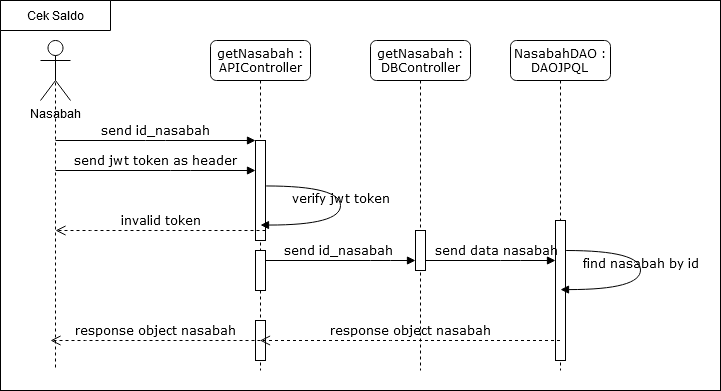

The diagram above was exported from draw.io. Its source (the exported page's mxGraphModel, read from the mxfile embedded in the PNG):
<mxGraphModel dx="910" dy="492" grid="1" gridSize="10" guides="1" tooltips="1" connect="1" arrows="1" fold="1" page="1" pageScale="1" pageWidth="1100" pageHeight="850" background="#ffffff" math="0" shadow="0">
  <root>
    <mxCell id="0" />
    <mxCell id="1" parent="0" />
    <mxCell id="2QrapC3OkkoddphqazAt-10" value="" style="rounded=0;whiteSpace=wrap;html=1;" vertex="1" parent="1">
      <mxGeometry x="100" y="40" width="720" height="390" as="geometry" />
    </mxCell>
    <mxCell id="7baba1c4bc27f4b0-2" value="&lt;div&gt;getNasabah : APIController &lt;/div&gt;" style="shape=umlLifeline;perimeter=lifelinePerimeter;whiteSpace=wrap;html=1;container=1;collapsible=0;recursiveResize=0;outlineConnect=0;rounded=1;shadow=0;comic=0;labelBackgroundColor=none;strokeWidth=1;fontFamily=Verdana;fontSize=12;align=center;" parent="1" vertex="1">
      <mxGeometry x="310" y="80" width="100" height="330" as="geometry" />
    </mxCell>
    <mxCell id="7baba1c4bc27f4b0-10" value="" style="html=1;points=[];perimeter=orthogonalPerimeter;rounded=0;shadow=0;comic=0;labelBackgroundColor=none;strokeWidth=1;fontFamily=Verdana;fontSize=12;align=center;" parent="7baba1c4bc27f4b0-2" vertex="1">
      <mxGeometry x="45" y="100" width="10" height="100" as="geometry" />
    </mxCell>
    <mxCell id="2QrapC3OkkoddphqazAt-7" value="" style="html=1;points=[];perimeter=orthogonalPerimeter;rounded=0;shadow=0;comic=0;labelBackgroundColor=none;strokeWidth=1;fontFamily=Verdana;fontSize=12;align=center;" vertex="1" parent="7baba1c4bc27f4b0-2">
      <mxGeometry x="45" y="280" width="10" height="40" as="geometry" />
    </mxCell>
    <mxCell id="7baba1c4bc27f4b0-3" value="getNasabah : DBController" style="shape=umlLifeline;perimeter=lifelinePerimeter;whiteSpace=wrap;html=1;container=1;collapsible=0;recursiveResize=0;outlineConnect=0;rounded=1;shadow=0;comic=0;labelBackgroundColor=none;strokeWidth=1;fontFamily=Verdana;fontSize=12;align=center;" parent="1" vertex="1">
      <mxGeometry x="470" y="80" width="100" height="330" as="geometry" />
    </mxCell>
    <mxCell id="7baba1c4bc27f4b0-13" value="" style="html=1;points=[];perimeter=orthogonalPerimeter;rounded=0;shadow=0;comic=0;labelBackgroundColor=none;strokeWidth=1;fontFamily=Verdana;fontSize=12;align=center;" parent="7baba1c4bc27f4b0-3" vertex="1">
      <mxGeometry x="45" y="190" width="10" height="40" as="geometry" />
    </mxCell>
    <mxCell id="7baba1c4bc27f4b0-4" value="&lt;div&gt;NasabahDAO :&lt;/div&gt;&lt;div&gt;DAOJPQL&lt;br&gt;&lt;/div&gt;" style="shape=umlLifeline;perimeter=lifelinePerimeter;whiteSpace=wrap;html=1;container=1;collapsible=0;recursiveResize=0;outlineConnect=0;rounded=1;shadow=0;comic=0;labelBackgroundColor=none;strokeWidth=1;fontFamily=Verdana;fontSize=12;align=center;" parent="1" vertex="1">
      <mxGeometry x="610" y="80" width="100" height="330" as="geometry" />
    </mxCell>
    <mxCell id="7baba1c4bc27f4b0-16" value="" style="html=1;points=[];perimeter=orthogonalPerimeter;rounded=0;shadow=0;comic=0;labelBackgroundColor=none;strokeWidth=1;fontFamily=Verdana;fontSize=12;align=center;" parent="7baba1c4bc27f4b0-4" vertex="1">
      <mxGeometry x="45" y="180" width="10" height="140" as="geometry" />
    </mxCell>
    <mxCell id="7baba1c4bc27f4b0-17" value="send data nasabah" style="html=1;verticalAlign=bottom;endArrow=block;labelBackgroundColor=none;fontFamily=Verdana;fontSize=12;edgeStyle=elbowEdgeStyle;elbow=vertical;" parent="1" source="7baba1c4bc27f4b0-13" edge="1">
      <mxGeometry x="0.0889" relative="1" as="geometry">
        <mxPoint x="510" y="230" as="sourcePoint" />
        <Array as="points">
          <mxPoint x="610" y="300" />
          <mxPoint x="580" y="290" />
          <mxPoint x="550" y="280" />
          <mxPoint x="590" y="260" />
          <mxPoint x="360" y="240" />
          <mxPoint x="370" y="230" />
        </Array>
        <mxPoint x="655" y="300" as="targetPoint" />
        <mxPoint as="offset" />
      </mxGeometry>
    </mxCell>
    <mxCell id="7baba1c4bc27f4b0-30" value="response object nasabah" style="html=1;verticalAlign=bottom;endArrow=open;dashed=1;endSize=8;labelBackgroundColor=none;fontFamily=Verdana;fontSize=12;edgeStyle=elbowEdgeStyle;elbow=vertical;" parent="1" source="7baba1c4bc27f4b0-4" target="7baba1c4bc27f4b0-2" edge="1">
      <mxGeometry relative="1" as="geometry">
        <mxPoint x="455" y="380" as="targetPoint" />
        <Array as="points">
          <mxPoint x="480" y="380" />
          <mxPoint x="460" y="370" />
          <mxPoint x="270" y="380" />
          <mxPoint x="510" y="410" />
          <mxPoint x="570" y="410" />
        </Array>
        <mxPoint x="580" y="410" as="sourcePoint" />
      </mxGeometry>
    </mxCell>
    <mxCell id="7baba1c4bc27f4b0-11" value="send id_nasabah" style="html=1;verticalAlign=bottom;endArrow=block;entryX=0;entryY=0;labelBackgroundColor=none;fontFamily=Verdana;fontSize=12;edgeStyle=elbowEdgeStyle;elbow=vertical;" parent="1" target="7baba1c4bc27f4b0-10" edge="1">
      <mxGeometry relative="1" as="geometry">
        <mxPoint x="155" y="180" as="sourcePoint" />
      </mxGeometry>
    </mxCell>
    <mxCell id="7baba1c4bc27f4b0-14" value="send id_nasabah" style="html=1;verticalAlign=bottom;endArrow=block;labelBackgroundColor=none;fontFamily=Verdana;fontSize=12;edgeStyle=elbowEdgeStyle;elbow=vertical;" parent="1" edge="1">
      <mxGeometry relative="1" as="geometry">
        <mxPoint x="360" y="300" as="sourcePoint" />
        <mxPoint x="515" y="300" as="targetPoint" />
        <Array as="points">
          <mxPoint x="480" y="300" />
          <mxPoint x="460" y="290" />
          <mxPoint x="480" y="260" />
        </Array>
      </mxGeometry>
    </mxCell>
    <mxCell id="7baba1c4bc27f4b0-36" value="find nasabah by id" style="html=1;verticalAlign=bottom;endArrow=block;labelBackgroundColor=none;fontFamily=Verdana;fontSize=12;elbow=vertical;edgeStyle=orthogonalEdgeStyle;curved=1;exitX=1.066;exitY=0.713;exitPerimeter=0;" parent="1" edge="1">
      <mxGeometry relative="1" as="geometry">
        <mxPoint x="665.6600000000001" y="290.0100000000001" as="sourcePoint" />
        <mxPoint x="660" y="329.1" as="targetPoint" />
        <Array as="points">
          <mxPoint x="740" y="290" />
          <mxPoint x="740" y="329" />
        </Array>
      </mxGeometry>
    </mxCell>
    <mxCell id="2QrapC3OkkoddphqazAt-2" style="edgeStyle=orthogonalEdgeStyle;rounded=0;orthogonalLoop=1;jettySize=auto;html=1;exitX=0.5;exitY=0.5;exitDx=0;exitDy=0;exitPerimeter=0;dashed=1;endArrow=none;endFill=0;" edge="1" parent="1" source="2QrapC3OkkoddphqazAt-1">
      <mxGeometry relative="1" as="geometry">
        <mxPoint x="155" y="410" as="targetPoint" />
        <Array as="points">
          <mxPoint x="155" y="390" />
          <mxPoint x="155" y="390" />
        </Array>
      </mxGeometry>
    </mxCell>
    <mxCell id="2QrapC3OkkoddphqazAt-1" value="Nasabah" style="shape=umlActor;verticalLabelPosition=bottom;verticalAlign=top;html=1;outlineConnect=0;" vertex="1" parent="1">
      <mxGeometry x="140" y="80" width="30" height="60" as="geometry" />
    </mxCell>
    <mxCell id="2QrapC3OkkoddphqazAt-3" value="send jwt token as header" style="html=1;verticalAlign=bottom;endArrow=block;labelBackgroundColor=none;fontFamily=Verdana;fontSize=12;edgeStyle=elbowEdgeStyle;elbow=vertical;" edge="1" parent="1" target="7baba1c4bc27f4b0-10">
      <mxGeometry relative="1" as="geometry">
        <mxPoint x="155" y="210" as="sourcePoint" />
        <mxPoint x="285" y="270" as="targetPoint" />
        <Array as="points">
          <mxPoint x="280" y="210" />
          <mxPoint x="300" y="220" />
        </Array>
      </mxGeometry>
    </mxCell>
    <mxCell id="2QrapC3OkkoddphqazAt-9" value="response object nasabah" style="html=1;verticalAlign=bottom;endArrow=open;dashed=1;endSize=8;labelBackgroundColor=none;fontFamily=Verdana;fontSize=12;edgeStyle=elbowEdgeStyle;elbow=vertical;exitX=0.5;exitY=0.5;exitDx=0;exitDy=0;exitPerimeter=0;" edge="1" parent="1" source="2QrapC3OkkoddphqazAt-7">
      <mxGeometry relative="1" as="geometry">
        <mxPoint x="150" y="380" as="targetPoint" />
        <Array as="points">
          <mxPoint x="175" y="380" />
          <mxPoint x="155" y="370" />
          <mxPoint x="-35" y="380" />
          <mxPoint x="205" y="410" />
          <mxPoint x="265" y="410" />
        </Array>
        <mxPoint x="290" y="380" as="sourcePoint" />
      </mxGeometry>
    </mxCell>
    <mxCell id="2QrapC3OkkoddphqazAt-11" value="Cek Saldo" style="shape=card;whiteSpace=wrap;html=1;size=0;rotation=0;" vertex="1" parent="1">
      <mxGeometry x="100" y="40" width="110" height="30" as="geometry" />
    </mxCell>
    <mxCell id="2QrapC3OkkoddphqazAt-12" value="verify jwt token" style="html=1;verticalAlign=bottom;endArrow=block;labelBackgroundColor=none;fontFamily=Verdana;fontSize=12;elbow=vertical;edgeStyle=orthogonalEdgeStyle;curved=1;exitX=1.066;exitY=0.713;exitPerimeter=0;" edge="1" parent="1">
      <mxGeometry relative="1" as="geometry">
        <mxPoint x="365.6600000000001" y="225.4600000000001" as="sourcePoint" />
        <mxPoint x="360" y="264.55" as="targetPoint" />
        <Array as="points">
          <mxPoint x="440" y="225.45" />
          <mxPoint x="440" y="264.45" />
        </Array>
      </mxGeometry>
    </mxCell>
    <mxCell id="2QrapC3OkkoddphqazAt-15" value="" style="html=1;points=[];perimeter=orthogonalPerimeter;rounded=0;shadow=0;comic=0;labelBackgroundColor=none;strokeWidth=1;fontFamily=Verdana;fontSize=12;align=center;" vertex="1" parent="1">
      <mxGeometry x="355" y="290" width="10" height="40" as="geometry" />
    </mxCell>
    <mxCell id="2QrapC3OkkoddphqazAt-16" value="invalid token" style="html=1;verticalAlign=bottom;endArrow=open;dashed=1;endSize=8;labelBackgroundColor=none;fontFamily=Verdana;fontSize=12;edgeStyle=elbowEdgeStyle;elbow=vertical;exitX=0.5;exitY=0.5;exitDx=0;exitDy=0;exitPerimeter=0;" edge="1" parent="1">
      <mxGeometry relative="1" as="geometry">
        <mxPoint x="155" y="270" as="targetPoint" />
        <Array as="points">
          <mxPoint x="180" y="270" />
          <mxPoint x="160" y="260" />
          <mxPoint x="-30" y="270" />
          <mxPoint x="210" y="300" />
          <mxPoint x="270" y="300" />
        </Array>
        <mxPoint x="365" y="270" as="sourcePoint" />
      </mxGeometry>
    </mxCell>
  </root>
</mxGraphModel>